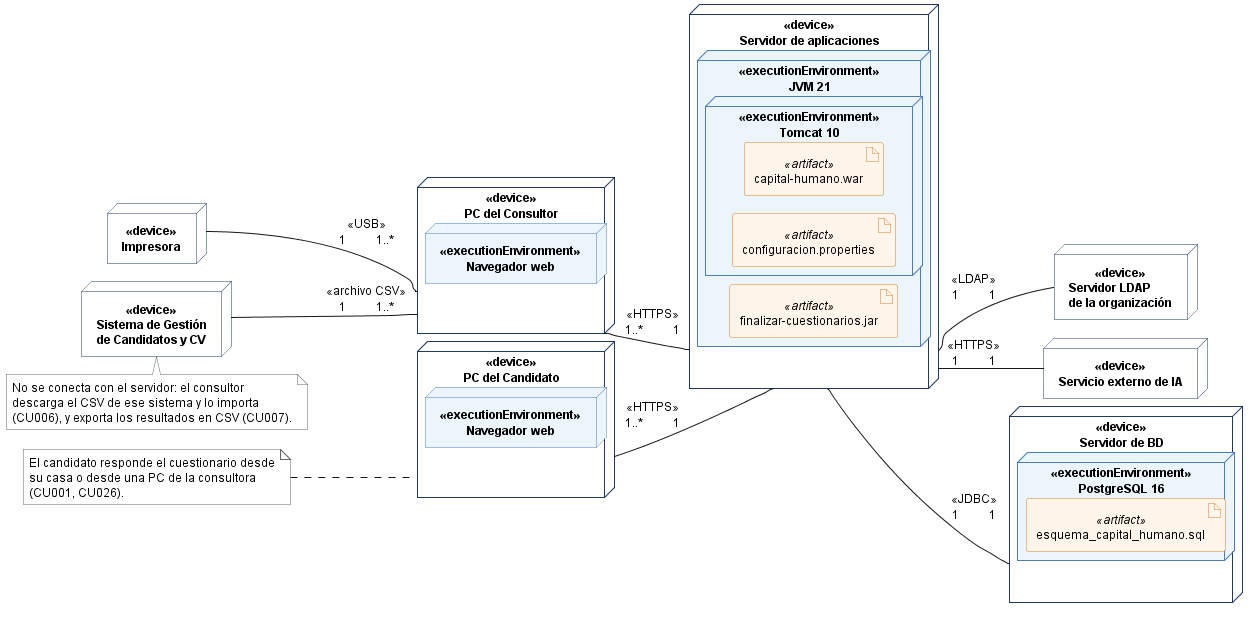

The diagram above was rendered by PlantUML. Its source (embedded in the PNG):
@startuml DiagramaDespliegue
!pragma layout smetana
left to right direction
skinparam defaultFontSize 12
skinparam nodesep 60
skinparam ranksep 80
skinparam shadowing false
skinparam node {
    BackgroundColor #FFFFFF
    BorderColor #1F3864
    FontStyle bold
}
skinparam node<<executionEnvironment>> {
    BackgroundColor #EBF5FB
    BorderColor #4A7EBB
}
skinparam artifact {
    BackgroundColor #FFF5EB
    BorderColor #D9822B
}
skinparam note {
    BackgroundColor #FFFFFF
    BorderColor #666666
}

' Descriptor: tipos de nodos (no instancias concretas)

node "Sistema de Gestión\nde Candidatos y CV" <<device>> as SGC

node "PC del Consultor" <<device>> as PCC {
  node "Navegador web" <<executionEnvironment>> as NAVC
}

node "Impresora" <<device>> as IMP

node "PC del Candidato" <<device>> as PCA {
  node "Navegador web" <<executionEnvironment>> as NAVA
}

node "Servidor de aplicaciones" <<device>> as SAPP {
  node "JVM 21" <<executionEnvironment>> as JVM {
    node "Tomcat 10" <<executionEnvironment>> as TOM {
      artifact "capital-humano.war" as WAR <<artifact>>
      artifact "configuracion.properties" as CONF <<artifact>>
    }
    artifact "finalizar-cuestionarios.jar" as BAT <<artifact>>
  }
}

node "Servidor de BD" <<device>> as SBD {
  node "PostgreSQL 16" <<executionEnvironment>> as PG {
    artifact "esquema_capital_humano.sql" as SQL <<artifact>>
  }
}

node "Servidor LDAP\nde la organización" <<device>> as LDAP
node "Servicio externo de IA" <<device>> as IA

note bottom of SGC
  No se conecta con el servidor: el consultor
  descarga el CSV de ese sistema y lo importa
  (CU006), y exporta los resultados en CSV (CU007).
end note

note left of PCA
  El candidato responde el cuestionario desde
  su casa o desde una PC de la consultora
  (CU001, CU026).
end note

' Camino de comunicación: protocolo y multiplicidad de cada extremo (origen  destino)
SGC -- PCC : <<archivo CSV>>\n1          1..*
IMP -- PCC : <<USB>>\n1          1..*
PCC -- SAPP : <<HTTPS>>\n1..*          1
PCA -- SAPP : <<HTTPS>>\n1..*          1
SAPP -- SBD : <<JDBC>>\n1          1
SAPP -- LDAP : <<LDAP>>\n1          1
SAPP -- IA : <<HTTPS>>\n1          1

@enduml